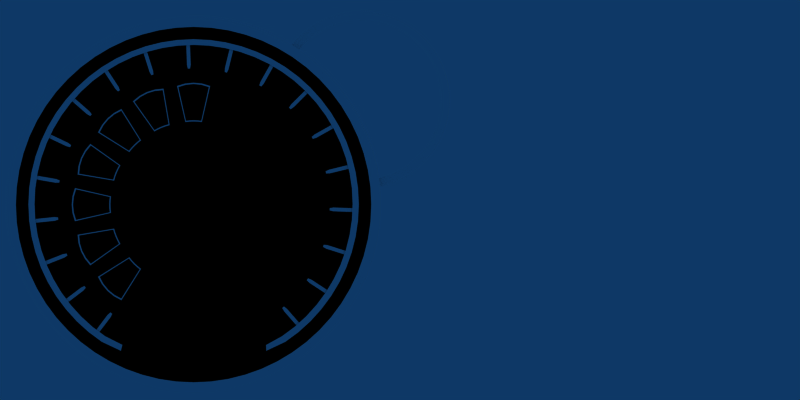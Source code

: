 # Source: mittaristo.blend  (saved by Blender 2.42.0; exported with 4.5.12 LTS)
import bpy
from mathutils import Matrix  # noqa: F401  (used for matrix-valued properties, if any)

bpy.ops.wm.read_factory_settings(use_empty=True)
scene = bpy.context.scene
scene.name = 'Gauges'

# ---- collections
col_collection_1 = bpy.data.collections.new('Collection 1'); scene.collection.children.link(col_collection_1)
col_collection_2 = bpy.data.collections.new('Collection 2'); scene.collection.children.link(col_collection_2)
col_collection_2.hide_render = True
col_collection_2.hide_viewport = True
col_collection_3 = bpy.data.collections.new('Collection 3'); scene.collection.children.link(col_collection_3)
col_collection_3.hide_render = True
col_collection_3.hide_viewport = True

# ---- materials (node trees are filled in below, after node groups)
mat_white = bpy.data.materials.new('White')
mat_white.alpha_threshold = 0.0
mat_white.diffuse_color = (1.0, 1.0, 1.0, 1.0)
mat_white.roughness = 0.5
mat_white.line_color = (0.0, 0.0, 0.0, 1.0)
mat_black = bpy.data.materials.new('Black')
mat_black.alpha_threshold = 0.0
mat_black.preview_render_type = 'FLAT'
mat_black.diffuse_color = (0.0, 0.0, 0.0, 1.0)
mat_black.roughness = 0.5
mat_black.line_color = (0.0, 0.0, 0.0, 1.0)
mat_white_001 = bpy.data.materials.new('White.001')
mat_white_001.alpha_threshold = 0.0
mat_white_001.diffuse_color = (1.0, 1.0, 1.0, 1.0)
mat_white_001.roughness = 0.5
mat_white_001.line_color = (0.0, 0.0, 0.0, 1.0)

# ---- material node trees

# ---- world
world_world = bpy.data.worlds.new('World'); scene.world = world_world
world_world.color = (0.05656, 0.2208, 0.4)
world_world.use_sun_shadow = False
world_world.sun_shadow_jitter_overblur = 0.0
world_world.cycles.sampling_method = 'MANUAL'
world_world.cycles.sample_map_resolution = 256

# ---- cameras
cam_camera = bpy.data.cameras.new('Camera')
cam_camera.type = 'ORTHO'
cam_camera.clip_end = 100.0
cam_camera.lens = 35.0
cam_camera.ortho_scale = 7.314
cam_camera.dof.focus_distance = 0.0
cam_camera.dof.aperture_fstop = 128.0

# ---- meshes
me_circle_002 = bpy.data.meshes.new('Circle.002')
me_circle_002.from_pydata([(1.131, 1.131, 1.024e-14), (1.236, 1.015, 9.184e-15), (1.33, 0.8887, 8.043e-15), (1.411, 0.754, 6.825e-15), (1.478, 0.6121, 5.54e-15), (1.531, 0.4643, 4.203e-15), (1.569, 0.3121, 2.824e-15), (1.592, 0.1568, 1.419e-15), (1.6, -1.795e-07, -1.388e-21), (1.592, -0.1568, -1.419e-15), (1.569, -0.3121, -2.824e-15), (1.531, -0.4643, -4.203e-15), (1.478, -0.6121, -5.54e-15), (1.411, -0.754, -6.825e-15), (1.33, -0.8887, -8.043e-15), (1.236, -1.015, -9.184e-15), (1.131, -1.131, -1.024e-14), (1.015, -1.236, -1.119e-14), (0.8887, -1.33, -1.204e-14), (0.754, -1.411, -1.277e-14), (0.6121, -1.478, -1.338e-14), (0.4643, -1.531, -1.385e-14), (0.3121, -1.569, -1.42e-14), (0.1568, -1.592, -1.441e-14), (-6.667e-07, -1.6, -1.448e-14), (-0.1568, -1.592, -1.441e-14), (-0.3121, -1.569, -1.42e-14), (-0.4643, -1.531, -1.385e-14), (-0.6121, -1.478, -1.338e-14), (-0.754, -1.411, -1.277e-14), (-0.8887, -1.33, -1.204e-14), (-1.015, -1.236, -1.119e-14), (-1.131, -1.131, -1.024e-14), (-1.236, -1.015, -9.184e-15), (-1.33, -0.8887, -8.043e-15), (-1.411, -0.754, -6.825e-15), (-1.478, -0.6121, -5.54e-15), (-1.531, -0.4643, -4.203e-15), (-1.569, -0.3121, -2.824e-15), (-1.592, -0.1568, -1.419e-15), (-1.6, -6.626e-07, -5.784e-21), (-1.592, 0.1568, 1.419e-15), (-1.569, 0.3121, 2.824e-15), (-1.531, 0.4643, 4.203e-15), (-1.478, 0.6121, 5.54e-15), (-1.411, 0.754, 6.825e-15), (-1.33, 0.8887, 8.043e-15), (-1.236, 1.015, 9.184e-15), (-1.131, 1.131, 1.024e-14), (-1.015, 1.236, 1.119e-14), (-0.8887, 1.33, 1.204e-14), (-0.754, 1.411, 1.277e-14), (-0.6121, 1.478, 1.338e-14), (-0.4643, 1.531, 1.385e-14), (-0.3121, 1.569, 1.42e-14), (-0.1568, 1.592, 1.441e-14), (-5.205e-06, 1.6, 1.448e-14), (0.1568, 1.592, 1.441e-14), (0.3121, 1.569, 1.42e-14), (0.4643, 1.531, 1.385e-14), (0.6121, 1.478, 1.338e-14), (0.754, 1.411, 1.277e-14), (0.8887, 1.33, 1.204e-14), (1.015, 1.236, 1.119e-14), (1.018, 1.018, 1.492e-14), (1.113, 0.9133, 1.339e-14), (1.197, 0.7999, 1.173e-14), (1.27, 0.6787, 9.949e-15), (1.33, 0.551, 8.076e-15), (1.378, 0.4179, 6.126e-15), (1.412, 0.2809, 4.117e-15), (1.433, 0.1411, 2.069e-15), (1.44, -1.599e-07, -2.268e-21), (1.433, -0.1411, -2.069e-15), (1.412, -0.2809, -4.117e-15), (1.378, -0.4179, -6.126e-15), (1.33, -0.551, -8.076e-15), (1.27, -0.6787, -9.949e-15), (1.197, -0.7999, -1.173e-14), (1.113, -0.9133, -1.339e-14), (1.018, -1.018, -1.492e-14), (0.9133, -1.113, -1.631e-14), (0.7999, -1.197, -1.755e-14), (0.6787, -1.27, -1.861e-14), (0.551, -1.33, -1.95e-14), (0.4179, -1.378, -2.02e-14), (0.2809, -1.412, -2.07e-14), (0.1411, -1.433, -2.1e-14), (-6.985e-07, -1.44, -2.11e-14), (-0.1411, -1.433, -2.1e-14), (-0.2809, -1.412, -2.07e-14), (-0.4179, -1.378, -2.02e-14), (-0.551, -1.33, -1.95e-14), (-0.6787, -1.27, -1.861e-14), (-0.7999, -1.197, -1.755e-14), (-0.9133, -1.113, -1.631e-14), (-1.018, -1.018, -1.492e-14), (-1.113, -0.9133, -1.339e-14), (-1.197, -0.7999, -1.173e-14), (-1.27, -0.6787, -9.949e-15), (-1.33, -0.551, -8.076e-15), (-1.378, -0.4179, -6.126e-15), (-1.412, -0.2809, -4.117e-15), (-1.433, -0.1411, -2.069e-15), (-1.44, -5.947e-07, -8.682e-21), (-1.433, 0.1411, 2.069e-15), (-1.412, 0.2809, 4.117e-15), (-1.378, 0.4179, 6.126e-15), (-1.33, 0.551, 8.076e-15), (-1.27, 0.6787, 9.949e-15), (-1.197, 0.7999, 1.173e-14), (-1.113, 0.9133, 1.339e-14), (-1.018, 1.018, 1.492e-14), (-0.9133, 1.113, 1.631e-14), (-0.7999, 1.197, 1.755e-14), (-0.6787, 1.27, 1.861e-14), (-0.551, 1.33, 1.95e-14), (-0.4179, 1.378, 2.02e-14), (-0.2809, 1.412, 2.07e-14), (-0.1411, 1.433, 2.1e-14), (-4.783e-06, 1.44, 2.11e-14), (0.1411, 1.433, 2.1e-14), (0.2809, 1.412, 2.07e-14), (0.4179, 1.378, 2.02e-14), (0.5509, 1.33, 1.95e-14), (0.6787, 1.27, 1.861e-14), (0.7999, 1.197, 1.755e-14), (0.9133, 1.113, 1.631e-14)], [], [(1, 0, 64, 65), (2, 1, 65, 66), (3, 2, 66, 67), (4, 3, 67, 68), (5, 4, 68, 69), (6, 5, 69, 70), (7, 6, 70, 71), (8, 7, 71, 72), (9, 8, 72, 73), (10, 9, 73, 74), (11, 10, 74, 75), (12, 11, 75, 76), (13, 12, 76, 77), (14, 13, 77, 78), (15, 14, 78, 79), (16, 15, 79, 80), (17, 16, 80, 81), (18, 17, 81, 82), (19, 18, 82, 83), (20, 19, 83, 84), (21, 20, 84, 85), (22, 21, 85, 86), (23, 22, 86, 87), (24, 23, 87, 88), (25, 24, 88, 89), (26, 25, 89, 90), (27, 26, 90, 91), (28, 27, 91, 92), (29, 28, 92, 93), (30, 29, 93, 94), (31, 30, 94, 95), (32, 31, 95, 96), (33, 32, 96, 97), (34, 33, 97, 98), (35, 34, 98, 99), (36, 35, 99, 100), (37, 36, 100, 101), (38, 37, 101, 102), (39, 38, 102, 103), (40, 39, 103, 104), (41, 40, 104, 105), (42, 41, 105, 106), (43, 42, 106, 107), (44, 43, 107, 108), (45, 44, 108, 109), (46, 45, 109, 110), (47, 46, 110, 111), (48, 47, 111, 112), (49, 48, 112, 113), (50, 49, 113, 114), (51, 50, 114, 115), (52, 51, 115, 116), (53, 52, 116, 117), (54, 53, 117, 118), (55, 54, 118, 119), (56, 55, 119, 120), (57, 56, 120, 121), (58, 57, 121, 122), (59, 58, 122, 123), (60, 59, 123, 124), (61, 60, 124, 125), (62, 61, 125, 126), (63, 62, 126, 127), (63, 0, 64, 127)])
me_circle_002.materials.append(mat_white)
me_circle_002.use_remesh_preserve_volume = False
me_circle_002.use_remesh_preserve_attributes = False
me_circle_002.use_mirror_vertex_groups = False
me_circle_002.update()
me_circle = bpy.data.meshes.new('Circle')
me_circle.from_pydata([(1.909, 1.909, 7.88e-08), (2.354, 1.323, 5.462e-08), (2.624, 0.6394, 2.639e-08), (2.699, -0.09219, -3.805e-09), (2.574, -0.8169, -3.371e-08), (2.258, -1.481, -6.112e-08), (1.775, -2.035, -8.4e-08), (-1.632, -2.152, -8.88e-08), (-2.152, -1.632, -6.734e-08), (-2.512, -0.9906, -4.088e-08), (-2.686, -0.2762, -1.14e-08), (-2.661, 0.4588, 1.894e-08), (-2.439, 1.16, 4.786e-08), (-2.035, 1.775, 7.324e-08), (-1.481, 2.258, 9.319e-08), (-0.8169, 2.574, 1.062e-07), (-0.0922, 2.699, 1.114e-07), (0.6394, 2.624, 1.083e-07), (1.323, 2.354, 9.714e-08)], [(0, 1), (1, 2), (2, 3), (3, 4), (4, 5), (5, 6), (7, 8), (8, 9), (9, 10), (10, 11), (11, 12), (12, 13), (13, 14), (14, 15), (15, 16), (16, 17), (17, 18), (0, 18)], [])
me_circle.use_remesh_preserve_volume = False
me_circle.use_remesh_preserve_attributes = False
me_circle.use_mirror_vertex_groups = False
me_circle.update()
me_plane = bpy.data.meshes.new('Plane')
me_plane.from_pydata([(0.03596, 0.1805, 6.079e-09), (0.03596, -0.1805, -6.079e-09), (-0.03596, -0.1805, -6.079e-09), (-0.03596, 0.1805, 6.079e-09), (0.022, 0.25, 0.0), (-0.022, 0.25, 0.0), (0.022, -0.25, 0.0), (-0.022, -0.25, 0.0)], [], [(0, 3, 2, 1), (3, 0, 4, 5), (1, 2, 7, 6)])
me_plane.materials.append(mat_white)
me_plane.use_remesh_preserve_volume = False
me_plane.use_remesh_preserve_attributes = False
me_plane.use_mirror_vertex_groups = False
me_plane.update()
me_circle_003 = bpy.data.meshes.new('Circle.003')
me_circle_003.from_pydata([(2.025, 2.036, 9.58e-15), (2.213, 1.828, 8.368e-15), (2.381, 1.602, 7.054e-15), (2.525, 1.361, 5.652e-15), (2.645, 1.107, 4.173e-15), (2.74, 0.8427, 2.633e-15), (2.808, 0.5701, 1.047e-15), (2.85, 0.2921, -5.709e-16), (2.863, 0.01143, -2.204e-15), (2.85, -0.2692, -3.838e-15), (2.808, -0.5472, -5.456e-15), (2.74, -0.8198, -7.042e-15), (2.645, -1.084, -8.582e-15), (2.525, -1.338, -1.006e-14), (2.381, -1.579, -1.146e-14), (2.213, -1.805, -1.278e-14), (2.025, -2.013, -1.399e-14), (1.817, -2.202, -1.509e-14), (1.591, -2.369, -1.606e-14), (1.303, -2.528, -1.095e-09), (-1.281, -2.525, -8.704e-10), (-1.591, -2.369, -1.606e-14), (-1.817, -2.202, -1.509e-14), (-2.025, -2.013, -1.399e-14), (-2.213, -1.805, -1.278e-14), (-2.381, -1.579, -1.146e-14), (-2.525, -1.338, -1.006e-14), (-2.645, -1.084, -8.582e-15), (-2.74, -0.8198, -7.042e-15), (-2.808, -0.5472, -5.456e-15), (-2.85, -0.2692, -3.838e-15), (-2.863, 0.01143, -2.204e-15), (-2.85, 0.2921, -5.709e-16), (-2.808, 0.5701, 1.047e-15), (-2.74, 0.8427, 2.633e-15), (-2.645, 1.107, 4.173e-15), (-2.525, 1.361, 5.652e-15), (-2.381, 1.602, 7.054e-15), (-2.213, 1.828, 8.368e-15), (-2.025, 2.036, 9.58e-15), (-1.817, 2.225, 1.068e-14), (-1.591, 2.392, 1.165e-14), (-1.35, 2.537, 1.249e-14), (-1.096, 2.657, 1.319e-14), (-0.8312, 2.752, 1.374e-14), (-0.5586, 2.82, 1.414e-14), (-0.2807, 2.861, 1.438e-14), (-8.544e-06, 2.875, 1.446e-14), (0.2807, 2.861, 1.438e-14), (0.5586, 2.82, 1.414e-14), (0.8312, 2.752, 1.374e-14), (1.096, 2.657, 1.319e-14), (1.35, 2.537, 1.249e-14), (1.591, 2.392, 1.165e-14), (1.817, 2.225, 1.068e-14), (2.106, 2.11, -2.642e-13), (2.302, 1.893, -2.64e-13), (2.477, 1.658, -2.638e-13), (2.627, 1.407, -2.635e-13), (2.752, 1.143, -2.633e-13), (2.85, 0.868, -2.63e-13), (2.921, 0.5845, -2.628e-13), (2.964, 0.2954, -2.625e-13), (2.978, 0.003439, -2.622e-13), (2.964, -0.2885, -2.62e-13), (2.921, -0.5776, -2.617e-13), (2.85, -0.8612, -2.614e-13), (2.752, -1.136, -2.612e-13), (2.627, -1.401, -2.609e-13), (2.477, -1.651, -2.607e-13), (2.302, -1.886, -2.605e-13), (2.106, -2.103, -2.603e-13), (1.89, -2.299, -2.601e-13), (1.655, -2.473, -2.6e-13), (1.308, -2.636, -9.902e-10), (-1.308, -2.636, -9.902e-10), (-1.655, -2.473, -2.6e-13), (-1.89, -2.299, -2.601e-13), (-2.106, -2.103, -2.603e-13), (-2.302, -1.886, -2.605e-13), (-2.477, -1.651, -2.607e-13), (-2.627, -1.401, -2.609e-13), (-2.752, -1.136, -2.612e-13), (-2.85, -0.8612, -2.614e-13), (-2.921, -0.5776, -2.617e-13), (-2.964, -0.2885, -2.62e-13), (-2.978, 0.003438, -2.622e-13), (-2.964, 0.2954, -2.625e-13), (-2.921, 0.5845, -2.628e-13), (-2.85, 0.868, -2.63e-13), (-2.752, 1.143, -2.633e-13), (-2.627, 1.407, -2.635e-13), (-2.477, 1.658, -2.638e-13), (-2.302, 1.893, -2.64e-13), (-2.106, 2.11, -2.642e-13), (-1.89, 2.306, -2.644e-13), (-1.655, 2.48, -2.645e-13), (-1.404, 2.63, -2.647e-13), (-1.14, 2.755, -2.648e-13), (-0.8646, 2.854, -2.649e-13), (-0.5811, 2.925, -2.649e-13), (-0.2919, 2.968, -2.65e-13), (-8.842e-06, 2.982, -2.65e-13), (0.2919, 2.968, -2.65e-13), (0.5811, 2.925, -2.649e-13), (0.8646, 2.854, -2.649e-13), (1.14, 2.755, -2.648e-13), (1.404, 2.63, -2.647e-13), (1.655, 2.48, -2.645e-13), (1.89, 2.306, -2.644e-13)], [], [(1, 0, 55, 56), (2, 1, 56, 57), (3, 2, 57, 58), (4, 3, 58, 59), (5, 4, 59, 60), (6, 5, 60, 61), (7, 6, 61, 62), (8, 7, 62, 63), (9, 8, 63, 64), (10, 9, 64, 65), (11, 10, 65, 66), (12, 11, 66, 67), (13, 12, 67, 68), (14, 13, 68, 69), (15, 14, 69, 70), (16, 15, 70, 71), (17, 16, 71, 72), (18, 17, 72, 73), (19, 18, 73, 74), (21, 20, 75, 76), (22, 21, 76, 77), (23, 22, 77, 78), (24, 23, 78, 79), (25, 24, 79, 80), (26, 25, 80, 81), (27, 26, 81, 82), (28, 27, 82, 83), (29, 28, 83, 84), (30, 29, 84, 85), (31, 30, 85, 86), (32, 31, 86, 87), (33, 32, 87, 88), (34, 33, 88, 89), (35, 34, 89, 90), (36, 35, 90, 91), (37, 36, 91, 92), (38, 37, 92, 93), (39, 38, 93, 94), (40, 39, 94, 95), (41, 40, 95, 96), (42, 41, 96, 97), (43, 42, 97, 98), (44, 43, 98, 99), (45, 44, 99, 100), (46, 45, 100, 101), (47, 46, 101, 102), (48, 47, 102, 103), (49, 48, 103, 104), (50, 49, 104, 105), (51, 50, 105, 106), (52, 51, 106, 107), (53, 52, 107, 108), (54, 53, 108, 109), (54, 0, 55, 109)])
me_circle_003.materials.append(mat_white)
me_circle_003.use_remesh_preserve_volume = False
me_circle_003.use_remesh_preserve_attributes = False
me_circle_003.use_mirror_vertex_groups = False
me_circle_003.update()
me_circle_001 = bpy.data.meshes.new('Circle.001')
me_circle_001.from_pydata([(2.39, 2.39, 1.412e-14), (2.612, 2.144, 1.267e-14), (2.81, 1.878, 1.11e-14), (2.981, 1.593, 9.415e-15), (3.122, 1.293, 7.643e-15), (3.234, 0.981, 5.798e-15), (3.315, 0.6593, 3.896e-15), (3.363, 0.3313, 1.958e-15), (3.38, -3.855e-07, -2.362e-21), (3.363, -0.3313, -1.958e-15), (3.315, -0.6593, -3.896e-15), (3.234, -0.981, -5.798e-15), (3.122, -1.293, -7.643e-15), (2.981, -1.593, -9.415e-15), (2.81, -1.878, -1.11e-14), (2.612, -2.144, -1.267e-14), (2.39, -2.39, -1.412e-14), (2.144, -2.612, -1.544e-14), (1.878, -2.81, -1.661e-14), (1.593, -2.981, -1.761e-14), (1.293, -3.122, -1.845e-14), (0.981, -3.234, -1.911e-14), (0.6593, -3.315, -1.959e-14), (0.3313, -3.363, -1.988e-14), (-2.052e-07, -3.38, -1.997e-14), (-0.3313, -3.363, -1.988e-14), (-0.6593, -3.315, -1.959e-14), (-0.981, -3.234, -1.911e-14), (-1.293, -3.122, -1.845e-14), (-1.593, -2.981, -1.761e-14), (-1.878, -2.81, -1.661e-14), (-2.144, -2.612, -1.544e-14), (-2.39, -2.39, -1.412e-14), (-2.612, -2.144, -1.267e-14), (-2.81, -1.878, -1.11e-14), (-2.981, -1.593, -9.415e-15), (-3.122, -1.293, -7.643e-15), (-3.234, -0.981, -5.798e-15), (-3.315, -0.6593, -3.896e-15), (-3.363, -0.3313, -1.958e-15), (-3.38, -1.406e-06, -8.45e-21), (-3.363, 0.3313, 1.958e-15), (-3.315, 0.6593, 3.896e-15), (-3.234, 0.981, 5.798e-15), (-3.122, 1.293, 7.643e-15), (-2.981, 1.593, 9.415e-15), (-2.81, 1.878, 1.11e-14), (-2.612, 2.144, 1.267e-14), (-2.39, 2.39, 1.412e-14), (-2.144, 2.612, 1.544e-14), (-1.878, 2.81, 1.661e-14), (-1.593, 2.981, 1.761e-14), (-1.293, 3.122, 1.845e-14), (-0.981, 3.234, 1.911e-14), (-0.6593, 3.315, 1.959e-14), (-0.3313, 3.363, 1.988e-14), (-9.794e-06, 3.38, 1.997e-14), (0.3312, 3.363, 1.988e-14), (0.6593, 3.315, 1.959e-14), (0.981, 3.234, 1.911e-14), (1.293, 3.122, 1.845e-14), (1.593, 2.981, 1.761e-14), (1.878, 2.81, 1.661e-14), (2.144, 2.612, 1.544e-14), (2.262, 2.262, 4.765e-15), (2.473, 2.03, 4.275e-15), (2.66, 1.777, 3.744e-15), (2.821, 1.508, 3.176e-15), (2.956, 1.224, 2.579e-15), (3.061, 0.9287, 1.956e-15), (3.138, 0.6241, 1.315e-15), (3.184, 0.3136, 6.605e-16), (3.199, -3.553e-07, -1.075e-22), (3.184, -0.3136, -6.605e-16), (3.138, -0.6241, -1.315e-15), (3.061, -0.9287, -1.956e-15), (2.956, -1.224, -2.579e-15), (2.821, -1.508, -3.176e-15), (2.66, -1.777, -3.744e-15), (2.473, -2.03, -4.275e-15), (2.262, -2.262, -4.765e-15), (2.03, -2.473, -5.209e-15), (1.777, -2.66, -5.603e-15), (1.508, -2.821, -5.943e-15), (1.224, -2.956, -6.225e-15), (0.9287, -3.061, -6.448e-15), (0.6241, -3.138, -6.609e-15), (0.3136, -3.184, -6.706e-15), (-2.53e-07, -3.199, -6.738e-15), (-0.3136, -3.184, -6.706e-15), (-0.6241, -3.138, -6.609e-15), (-0.9287, -3.061, -6.448e-15), (-1.224, -2.956, -6.225e-15), (-1.508, -2.821, -5.943e-15), (-1.777, -2.66, -5.603e-15), (-2.03, -2.473, -5.209e-15), (-2.262, -2.262, -4.765e-15), (-2.473, -2.03, -4.275e-15), (-2.66, -1.777, -3.744e-15), (-2.821, -1.508, -3.176e-15), (-2.956, -1.224, -2.579e-15), (-3.061, -0.9287, -1.956e-15), (-3.138, -0.6241, -1.315e-15), (-3.184, -0.3136, -6.605e-16), (-3.199, -1.321e-06, -2.208e-21), (-3.184, 0.3136, 6.605e-16), (-3.138, 0.6241, 1.315e-15), (-3.061, 0.9287, 1.956e-15), (-2.956, 1.224, 2.579e-15), (-2.821, 1.508, 3.176e-15), (-2.66, 1.777, 3.744e-15), (-2.473, 2.03, 4.275e-15), (-2.262, 2.262, 4.765e-15), (-2.03, 2.473, 5.209e-15), (-1.777, 2.66, 5.603e-15), (-1.508, 2.821, 5.943e-15), (-1.224, 2.956, 6.225e-15), (-0.9287, 3.061, 6.448e-15), (-0.6241, 3.138, 6.609e-15), (-0.3136, 3.184, 6.706e-15), (-9.33e-06, 3.199, 6.738e-15), (0.3136, 3.184, 6.706e-15), (0.6241, 3.138, 6.609e-15), (0.9287, 3.061, 6.448e-15), (1.224, 2.956, 6.225e-15), (1.508, 2.821, 5.943e-15), (1.777, 2.66, 5.603e-15), (2.03, 2.473, 5.209e-15)], [], [(1, 0, 64, 65), (2, 1, 65, 66), (3, 2, 66, 67), (4, 3, 67, 68), (5, 4, 68, 69), (6, 5, 69, 70), (7, 6, 70, 71), (8, 7, 71, 72), (9, 8, 72, 73), (10, 9, 73, 74), (11, 10, 74, 75), (12, 11, 75, 76), (13, 12, 76, 77), (14, 13, 77, 78), (15, 14, 78, 79), (16, 15, 79, 80), (17, 16, 80, 81), (18, 17, 81, 82), (19, 18, 82, 83), (20, 19, 83, 84), (21, 20, 84, 85), (22, 21, 85, 86), (23, 22, 86, 87), (24, 23, 87, 88), (25, 24, 88, 89), (26, 25, 89, 90), (27, 26, 90, 91), (28, 27, 91, 92), (29, 28, 92, 93), (30, 29, 93, 94), (31, 30, 94, 95), (32, 31, 95, 96), (33, 32, 96, 97), (34, 33, 97, 98), (35, 34, 98, 99), (36, 35, 99, 100), (37, 36, 100, 101), (38, 37, 101, 102), (39, 38, 102, 103), (40, 39, 103, 104), (41, 40, 104, 105), (42, 41, 105, 106), (43, 42, 106, 107), (44, 43, 107, 108), (45, 44, 108, 109), (46, 45, 109, 110), (47, 46, 110, 111), (48, 47, 111, 112), (49, 48, 112, 113), (50, 49, 113, 114), (51, 50, 114, 115), (52, 51, 115, 116), (53, 52, 116, 117), (54, 53, 117, 118), (55, 54, 118, 119), (56, 55, 119, 120), (57, 56, 120, 121), (58, 57, 121, 122), (59, 58, 122, 123), (60, 59, 123, 124), (61, 60, 124, 125), (62, 61, 125, 126), (63, 62, 126, 127), (0, 63, 127, 64)])
me_circle_001.materials.append(mat_white)
me_circle_001.use_remesh_preserve_volume = False
me_circle_001.use_remesh_preserve_attributes = False
me_circle_001.use_mirror_vertex_groups = False
me_circle_001.update()
me_circle_009 = bpy.data.meshes.new('Circle.009')
me_circle_009.from_pydata([(-0.7071, -0.7071, -2.918e-08), (-0.9239, -0.3827, -1.579e-08), (-1.0, 1.192e-08, 4.921e-16), (-0.9239, 0.3827, 1.579e-08), (-0.7071, 0.7071, 2.918e-08), (-0.3827, 0.9239, 3.813e-08), (6.517e-07, 1.0, 4.127e-08)], [(0, 1), (1, 2), (2, 3), (3, 4), (4, 5), (5, 6)], [])
me_circle_009.materials.append(None)
me_circle_009.use_remesh_preserve_volume = False
me_circle_009.use_remesh_preserve_attributes = False
me_circle_009.use_mirror_vertex_groups = False
me_circle_009.update()
me_circle_007 = bpy.data.meshes.new('Circle.007')
me_circle_007.from_pydata([(-0.1563, -0.1491, -6.153e-09), (-0.1785, -0.07601, -3.137e-09), (-0.1859, 1.713e-08, 5.682e-16), (-0.1785, 0.07601, 3.137e-09), (-0.1563, 0.1491, 6.153e-09), (0.1736, -0.07455, -3.076e-09), (0.1698, -0.038, -1.568e-09), (0.1685, 9.184e-09, 2.68e-16), (0.1698, 0.038, 1.568e-09), (0.1736, 0.07455, 3.076e-09), (-0.1692, -0.1645, -6.789e-09), (-0.1932, -0.08386, -3.461e-09), (-0.2013, 1.844e-08, -6.138e-15), (-0.1932, 0.08386, 3.461e-09), (-0.1692, 0.1645, 6.789e-09), (0.188, -0.08225, -3.394e-09), (0.1838, -0.04193, -1.73e-09), (0.1824, 9.671e-09, 6.458e-15), (0.1838, 0.04193, 1.73e-09), (0.188, 0.08225, 3.394e-09)], [], [(1, 0, 10, 11), (2, 1, 11, 12), (3, 2, 12, 13), (4, 3, 13, 14), (5, 0, 10, 15), (6, 5, 15, 16), (7, 6, 16, 17), (8, 7, 17, 18), (9, 8, 18, 19), (9, 4, 14, 19)])
me_circle_007.materials.append(mat_white)
me_circle_007.use_remesh_preserve_volume = False
me_circle_007.use_remesh_preserve_attributes = False
me_circle_007.use_mirror_vertex_groups = False
me_circle_007.update()
me_circle_005 = bpy.data.meshes.new('Circle.005')
me_circle_005.from_pydata([(1.165, 1.165, 4.807e-08), (1.37, 0.9152, 3.777e-08), (1.522, 0.6304, 2.602e-08), (1.616, 0.3214, 1.326e-08), (1.647, -3.357e-08, -2.306e-15), (1.616, -0.3214, -1.326e-08), (1.522, -0.6304, -2.602e-08), (1.37, -0.9152, -3.777e-08), (1.165, -1.165, -4.807e-08), (0.9152, -1.37, -5.652e-08), (0.6304, -1.522, -6.281e-08), (0.3214, -1.616, -6.667e-08), (-7.489e-07, -1.647, -6.798e-08), (-0.3214, -1.616, -6.667e-08), (-0.6304, -1.522, -6.281e-08), (-0.9152, -1.37, -5.652e-08), (-1.165, -1.165, -4.807e-08), (-1.37, -0.9152, -3.777e-08), (-1.522, -0.6304, -2.602e-08), (-1.616, -0.3214, -1.326e-08), (-1.647, 1.433e-06, 5.821e-14), (-1.616, 0.3214, 1.326e-08), (-1.522, 0.6304, 2.602e-08), (-1.37, 0.9152, 3.777e-08), (-1.165, 1.165, 4.807e-08), (-0.9152, 1.37, 5.652e-08), (-0.6304, 1.522, 6.281e-08), (-0.3214, 1.616, 6.667e-08), (2.432e-06, 1.647, 6.798e-08), (0.3214, 1.616, 6.667e-08), (0.6304, 1.522, 6.281e-08), (0.9152, 1.37, 5.652e-08), (3.278e-07, 2.44e-07, 8.462e-15)], [], [(1, 0, 32), (2, 1, 32), (3, 2, 32), (4, 3, 32), (5, 4, 32), (6, 5, 32), (7, 6, 32), (8, 7, 32), (9, 8, 32), (10, 9, 32), (11, 10, 32), (12, 11, 32), (13, 12, 32), (14, 13, 32), (15, 14, 32), (16, 15, 32), (17, 16, 32), (18, 17, 32), (19, 18, 32), (20, 19, 32), (21, 20, 32), (22, 21, 32), (23, 22, 32), (24, 23, 32), (25, 24, 32), (26, 25, 32), (27, 26, 32), (28, 27, 32), (29, 28, 32), (30, 29, 32), (31, 30, 32), (0, 31, 32)])
me_circle_005.materials.append(mat_black)
me_circle_005.use_remesh_preserve_volume = False
me_circle_005.use_remesh_preserve_attributes = False
me_circle_005.use_mirror_vertex_groups = False
me_circle_005.update()
me_circle_008 = bpy.data.meshes.new('Circle.008')
me_circle_008.from_pydata([(0.0696, 0.0001286, 1.528e-11), (0.0643, -0.02691, -4.968e-10), (0.04921, -0.04984, -9.317e-10), (0.02663, -0.06515, -1.223e-09), (1.273e-07, -0.07053, -1.327e-09), (-0.02663, -0.06515, -1.228e-09), (-0.04921, -0.04984, -9.396e-10), (-0.0643, -0.02691, -5.071e-10), (-0.0696, 0.0001286, 4.129e-12), (-0.004683, 1.228, 8.898e-08), (1.622e-07, 1.237, 8.943e-08), (0.004683, 1.228, 8.899e-08), (4.817e-08, 0.2559, 2.025e-08)], [], [(1, 0, 12), (2, 1, 12), (3, 2, 12), (4, 3, 12), (5, 4, 12), (6, 5, 12), (7, 6, 12), (8, 7, 12), (10, 9, 12), (11, 10, 12), (9, 8, 12), (11, 0, 12)])
me_circle_008.materials.append(mat_white)
me_circle_008.use_remesh_preserve_volume = False
me_circle_008.use_remesh_preserve_attributes = False
me_circle_008.use_mirror_vertex_groups = False
me_circle_008.update()
me_circle_010 = bpy.data.meshes.new('Circle.010')
me_circle_010.from_pydata([(-0.1563, -0.1491, -6.153e-09), (-0.1785, -0.07601, -3.137e-09), (-0.1859, 1.713e-08, 5.682e-16), (-0.1785, 0.07601, 3.137e-09), (-0.1563, 0.1491, 6.153e-09), (0.1736, -0.07455, -3.076e-09), (0.1698, -0.038, -1.568e-09), (0.1685, 9.184e-09, 2.68e-16), (0.1698, 0.038, 1.568e-09), (0.1736, 0.07455, 3.076e-09)], [], [(3, 8, 9, 4), (2, 7, 8, 3), (1, 6, 7, 2), (0, 5, 6, 1)])
me_circle_010.polygons.foreach_set('use_smooth', [True] * 4)
me_circle_010.materials.append(mat_white)
me_circle_010.use_remesh_preserve_volume = False
me_circle_010.use_remesh_preserve_attributes = False
me_circle_010.use_mirror_vertex_groups = False
me_circle_010.update()

# ---- curves / text
cu_curvecircle = bpy.data.curves.new('CurveCircle', 'CURVE')
cu_curvecircle.dimensions = '3D'
_sp = cu_curvecircle.splines.new('BEZIER'); _sp.bezier_points.add(5)
_sp.bezier_points.foreach_set('co', [-0.3987, 0.9384, 0.0, 0.3987, 0.9384, 0.0, 0.4056, -0.5758, 0.0, 0.5071, -0.7071, 0.0, -0.5071, -0.7071, 0.0, -0.4056, -0.5758, 0.0])
_sp.bezier_points.foreach_set('handle_left', [-0.4242, 0.8626, 0.0, 0.3539, 0.977, 0.0, 0.4033, -0.2044, 0.0, 0.5097, -0.5706, 0.0, -0.169, -0.7071, 0.0, -0.4926, -0.578, 0.0])
_sp.bezier_points.foreach_set('handle_right', [-0.3539, 0.977, 0.0, 0.4242, 0.8626, 0.0, 0.4926, -0.578, 0.0, 0.169, -0.7071, 0.0, -0.5097, -0.5706, 0.0, -0.4033, -0.2044, 0.0])
for _p, _l, _r in zip(_sp.bezier_points, ['FREE', 'FREE', 'FREE', 'FREE', 'VECTOR', 'FREE'], ['FREE', 'FREE', 'FREE', 'VECTOR', 'FREE', 'FREE']): _p.handle_left_type = _l; _p.handle_right_type = _r
_sp.radius_interpolation = 'EASE'
_sp.order_u = 0
_sp.order_v = 0
_sp.use_cyclic_u = True
_sp = cu_curvecircle.splines.new('BEZIER'); _sp.bezier_points.add(3)
_sp.bezier_points.foreach_set('co', [-0.2932, 0.07283, 0.0, -0.2932, 0.7985, 0.0, 0.2932, 0.7985, 0.0, 0.2932, 0.07283, 0.0])
_sp.bezier_points.foreach_set('handle_left', [-0.1959, 0.01951, 0.0, -0.3287, 0.6925, 0.0, 0.1959, 0.8518, 0.0, 0.3287, 0.1354, 0.0])
_sp.bezier_points.foreach_set('handle_right', [-0.3287, 0.1354, 0.0, -0.1959, 0.8518, 0.0, 0.3287, 0.6925, 0.0, 0.1959, 0.01951, 0.0])
_sp.radius_interpolation = 'EASE'
_sp.order_u = 0
_sp.order_v = 0
_sp.use_cyclic_u = True
cu_curvecircle.materials.append(mat_white_001)
cu_curvecircle.use_path_clamp = True
cu_curvecircle.use_deform_bounds = True
cu_curvecircle.use_radius = False
cu_curvecircle.bevel_resolution = 0
cu_curvecircle.resolution_u = 6
cu_curvecircle.resolution_v = 6
cu_curvecircle.fill_mode = 'HALF'
cu_curvecircle.twist_mode = 'Z_UP'
cu_curvecircle_002 = bpy.data.curves.new('CurveCircle.002', 'CURVE')
cu_curvecircle_002.dimensions = '3D'
_sp = cu_curvecircle_002.splines.new('BEZIER'); _sp.bezier_points.add(13)
_sp.bezier_points.foreach_set('co', [0.2043, 0.4683, 0.0, 0.1474, 0.8981, 0.0, 0.1233, 0.8849, 0.0, 0.01234, 1.123, 0.0, 0.04561, 1.141, 0.0, 0.1206, 1.04, 0.0, 0.1858, 1.069, 0.0, 0.2582, 0.9475, 0.0, 0.2118, 0.918, 0.0, 0.2601, 0.4977, 0.0, 0.07102, -0.04671, 0.0, -0.06407, -0.04671, 0.0, -0.06407, 0.04671, 0.0, 0.0469, 0.04671, 0.0])
_sp.bezier_points.foreach_set('handle_left', [0.1973, 0.3602, 0.0, 0.1771, 0.795, 0.0, 0.1313, 0.8893, 0.0, 0.04933, 1.043, 0.0, 0.03184, 1.133, 0.0, 0.09157, 1.078, 0.0, 0.1681, 1.068, 0.0, 0.2502, 0.98, 0.0, 0.2273, 0.9258, 0.0, 0.2594, 0.672, 0.0, 0.2551, 0.2574, 0.0, -0.01904, -0.04671, 0.0, -0.06407, 0.01557, 0.0, 0.02843, 0.04671, 0.0])
_sp.bezier_points.foreach_set('handle_right', [0.2168, 0.5734, 0.0, 0.1394, 0.8937, 0.0, 0.1024, 0.9159, 0.0, 0.02343, 1.129, 0.0, 0.0706, 1.107, 0.0, 0.1403, 1.046, 0.0, 0.212, 1.043, 0.0, 0.2468, 0.9296, 0.0, 0.2446, 0.7819, 0.0, 0.254, 0.4104, 0.0, 0.01673, -0.04671, 0.0, -0.06407, -0.01557, 0.0, -0.02708, 0.04671, 0.0, 0.148, 0.1772, 0.0])
for _p, _l, _r in zip(_sp.bezier_points, ['FREE', 'FREE', 'VECTOR', 'VECTOR', 'FREE', 'FREE', 'FREE', 'FREE', 'FREE', 'FREE', 'FREE', 'VECTOR', 'VECTOR', 'FREE'], ['FREE', 'VECTOR', 'FREE', 'VECTOR', 'VECTOR', 'FREE', 'FREE', 'FREE', 'FREE', 'FREE', 'FREE', 'VECTOR', 'VECTOR', 'FREE']): _p.handle_left_type = _l; _p.handle_right_type = _r
_sp.radius_interpolation = 'EASE'
_sp.order_u = 0
_sp.order_v = 0
_sp.use_cyclic_u = True
cu_curvecircle_002.materials.append(mat_white_001)
cu_curvecircle_002.use_path_clamp = True
cu_curvecircle_002.use_deform_bounds = True
cu_curvecircle_002.use_radius = False
cu_curvecircle_002.bevel_resolution = 0
cu_curvecircle_002.resolution_u = 6
cu_curvecircle_002.resolution_v = 6
cu_curvecircle_002.fill_mode = 'HALF'
cu_curvecircle_002.twist_mode = 'Z_UP'

# ---- objects
ob_circle_001 = bpy.data.objects.new('Circle.001', me_circle_002)
ob_circle_004 = bpy.data.objects.new('Circle.004', me_circle)
ob_plane = bpy.data.objects.new('Plane', me_plane)
ob_circle_002 = bpy.data.objects.new('Circle.002', me_circle_003)
ob_circle = bpy.data.objects.new('Circle', me_circle_001)
ob_circle_006 = bpy.data.objects.new('Circle.006', me_circle_009)
ob_circle_007 = bpy.data.objects.new('Circle.007', me_circle_007)
ob_circle_005 = bpy.data.objects.new('Circle.005', me_circle_005)
ob_curvecircle = bpy.data.objects.new('CurveCircle', cu_curvecircle)
ob_curvecircle_001 = bpy.data.objects.new('CurveCircle.001', cu_curvecircle_002)
ob_camera = bpy.data.objects.new('Camera', cam_camera)
ob_circle_003 = bpy.data.objects.new('Circle.003', me_circle_008)
ob_circle_008 = bpy.data.objects.new('Circle.008', me_circle_008)
ob_circle_009 = bpy.data.objects.new('Circle.009', me_circle_010)

# ---- transforms, parenting, visibility, modifiers, constraints
ob_circle_001.location = (-0.3554, 0.04653, 0.9547)
ob_circle_001.rotation_euler = (1.571, 1.367e-16, 1.367e-16)
ob_circle_001.scale = (0.5075, 0.5075, 0.5075)
ob_circle_001.lock_rotations_4d = False
ob_circle_001.empty_display_type = 'ARROWS'
ob_circle_001.color = (0.0, 0.0, 0.0, 1.0)
ob_circle_001.lineart.crease_threshold = 0.0
ob_circle_004.location = (-1.887, -0.003091, 0.0)
ob_circle_004.rotation_euler = (1.571, 1.367e-16, 1.367e-16)
ob_circle_004.scale = (0.5075, 0.5075, 0.5075)
ob_circle_004.lock_rotations_4d = False
ob_circle_004.empty_display_type = 'ARROWS'
ob_circle_004.color = (0.0, 0.0, 0.0, 1.0)
ob_circle_004.show_instancer_for_render = False
ob_circle_004.instance_type = 'VERTS'
ob_circle_004.use_instance_vertices_rotation = True
ob_circle_004.lineart.crease_threshold = 0.0
ob_plane.parent = ob_circle_004
ob_plane.matrix_parent_inverse = Matrix(((1.0, 1.367e-16, -1.367e-16, 0.0), (1.367e-16, 7.55e-08, 1.0, 0.0), (1.367e-16, -1.0, 7.55e-08, 0.0), (0.0, 0.0, 0.0, 1.0)))
ob_plane.location = (0.0, 0.0, 0.0)
ob_plane.rotation_euler = (1.571, 0.0, 0.0)
ob_plane.lock_rotations_4d = False
ob_plane.empty_display_type = 'ARROWS'
ob_plane.color = (0.0, 0.0, 0.0, 1.0)
ob_plane.lineart.crease_threshold = 0.0
ob_circle_002.location = (-1.887, -0.01265, 0.0)
ob_circle_002.rotation_euler = (1.571, 1.367e-16, 1.367e-16)
ob_circle_002.scale = (0.5075, 0.5075, 0.5075)
ob_circle_002.lock_rotations_4d = False
ob_circle_002.empty_display_type = 'ARROWS'
ob_circle_002.color = (0.0, 0.0, 0.0, 1.0)
ob_circle_002.lineart.crease_threshold = 0.0
ob_circle.location = (-1.887, -0.003091, 0.0)
ob_circle.rotation_euler = (1.571, 1.367e-16, 1.367e-16)
ob_circle.scale = (0.5075, 0.5075, 0.5075)
ob_circle.lock_rotations_4d = False
ob_circle.empty_display_type = 'ARROWS'
ob_circle.color = (0.0, 0.0, 0.0, 1.0)
ob_circle.lineart.crease_threshold = 0.0
ob_circle_006.parent = ob_circle
ob_circle_006.matrix_parent_inverse = Matrix(((1.97, 2.694e-16, -2.694e-16, 0.0), (2.498e-16, 1.488e-07, 1.97, -0.0), (2.328e-10, -1.97, 1.488e-07, 0.0), (0.0, 0.0, 0.0, 1.0)))
ob_circle_006.location = (0.0, 0.0, 0.0)
ob_circle_006.rotation_euler = (1.571, 0.0, 0.0)
ob_circle_006.scale = (0.9289, 0.9289, 0.9289)
ob_circle_006.lock_rotations_4d = False
ob_circle_006.empty_display_type = 'ARROWS'
ob_circle_006.color = (0.0, 0.0, 0.0, 1.0)
ob_circle_006.show_instancer_for_render = False
ob_circle_006.instance_type = 'VERTS'
ob_circle_006.use_instance_vertices_rotation = True
ob_circle_006.lineart.crease_threshold = 0.0
ob_circle_007.parent = ob_circle_006
ob_circle_007.matrix_parent_inverse = Matrix(((1.0, 8.721e-24, -2.892e-24, -1.522), (1.388e-17, 7.55e-08, 1.0, 0.5026), (-1.164e-10, -1.0, 7.55e-08, -0.02872), (0.0, 0.0, 0.0, 1.0)))
ob_circle_007.location = (1.522, -0.02872, -0.5026)
ob_circle_007.rotation_euler = (1.571, -0.0, -0.0)
ob_circle_007.track_axis = 'NEG_X'
ob_circle_007.lock_rotations_4d = False
ob_circle_007.empty_display_type = 'ARROWS'
ob_circle_007.color = (0.0, 0.0, 0.0, 1.0)
ob_circle_007.lineart.crease_threshold = 0.0
ob_circle_005.parent = ob_circle
ob_circle_005.matrix_parent_inverse = Matrix(((1.97, 2.694e-16, -2.694e-16, 3.718), (2.498e-16, 1.488e-07, 1.97, 4.598e-10), (2.328e-10, -1.97, 1.488e-07, -0.006091), (0.0, 0.0, 0.0, 1.0)))
ob_circle_005.location = (-1.9, 0.02481, 0.0)
ob_circle_005.rotation_euler = (1.571, -0.0, -0.0)
ob_circle_005.lock_rotations_4d = False
ob_circle_005.empty_display_type = 'ARROWS'
ob_circle_005.color = (0.0, 0.0, 0.0, 1.0)
ob_circle_005.lineart.crease_threshold = 0.0
ob_curvecircle.parent = ob_circle
ob_curvecircle.matrix_parent_inverse = Matrix(((1.97, 2.694e-16, -2.694e-16, 3.718), (2.498e-16, 1.488e-07, 1.97, 4.598e-10), (2.328e-10, -1.97, 1.488e-07, -0.006091), (0.0, 0.0, 0.0, 1.0)))
ob_curvecircle.location = (-2.115, 0.0, -0.8442)
ob_curvecircle.rotation_euler = (1.571, -0.0, -0.0)
ob_curvecircle.scale = (0.2383, 0.2383, 0.2383)
ob_curvecircle.lock_rotations_4d = False
ob_curvecircle.empty_display_type = 'ARROWS'
ob_curvecircle.color = (0.0, 0.0, 0.0, 1.0)
ob_curvecircle.lineart.crease_threshold = 0.0
ob_curvecircle_001.parent = ob_curvecircle
ob_curvecircle_001.matrix_parent_inverse = Matrix(((1.0, 8.721e-24, -2.892e-24, 2.885), (0.0, 7.55e-08, 1.0, 2.631), (-1.182e-10, -1.0, 7.55e-08, 1.983e-07), (0.0, 0.0, 0.0, 1.0)))
ob_curvecircle_001.location = (-2.437, 0.0, -2.933)
ob_curvecircle_001.rotation_euler = (1.571, -0.0, 0.0)
ob_curvecircle_001.lock_rotations_4d = False
ob_curvecircle_001.empty_display_type = 'ARROWS'
ob_curvecircle_001.color = (0.0, 0.0, 0.0, 1.0)
ob_curvecircle_001.lineart.crease_threshold = 0.0
ob_camera.location = (0.0, -11.0, 0.04)
ob_camera.rotation_euler = (1.571, 1.367e-16, 1.367e-16)
ob_camera.lock_rotations_4d = False
ob_camera.empty_display_type = 'ARROWS'
ob_camera.color = (0.0, 0.0, 0.0, 0.0)
ob_camera.display_type = 'WIRE'
ob_camera.lineart.crease_threshold = 0.0
ob_circle_003.parent = ob_circle_001
ob_circle_003.matrix_parent_inverse = Matrix(((1.97, 0.0, 0.0, 0.7628), (2.694e-16, 1.488e-07, 1.97, -1.379), (2.694e-16, -1.97, 1.49e-07, -0.006091), (0.0, 0.0, 0.0, 1.0)))
ob_circle_003.location = (-0.3872, -0.003091, 0.7)
ob_circle_003.rotation_euler = (1.571, 1.012e-18, -1.182e-10)
ob_circle_003.scale = (0.5112, 0.5112, 0.5112)
ob_circle_003.lock_rotations_4d = False
ob_circle_003.empty_display_type = 'ARROWS'
ob_circle_003.color = (0.0, 0.0, 0.0, 1.0)
ob_circle_003.lineart.crease_threshold = 0.0
ob_circle_008.parent = ob_circle
ob_circle_008.matrix_parent_inverse = Matrix(((1.97, 2.694e-16, -2.694e-16, 0.0), (2.498e-16, 1.488e-07, 1.97, -0.0), (2.328e-10, -1.97, 1.488e-07, 0.0), (0.0, 0.0, 0.0, 1.0)))
ob_circle_008.location = (0.0, -0.005166, 0.0)
ob_circle_008.rotation_euler = (1.571, -0.0, -0.0)
ob_circle_008.lock_rotations_4d = False
ob_circle_008.empty_display_type = 'ARROWS'
ob_circle_008.color = (0.0, 0.0, 0.0, 1.0)
ob_circle_008.lineart.crease_threshold = 0.0
ob_circle_009.parent = ob_circle_006
ob_circle_009.matrix_parent_inverse = Matrix(((1.0, 8.721e-24, -2.892e-24, -1.522), (1.388e-17, 7.55e-08, 1.0, 0.5026), (-1.164e-10, -1.0, 7.55e-08, -0.02872), (0.0, 0.0, 0.0, 1.0)))
ob_circle_009.location = (1.522, -0.02872, -0.5026)
ob_circle_009.rotation_euler = (1.571, -0.0, -0.0)
ob_circle_009.track_axis = 'NEG_X'
ob_circle_009.lock_rotations_4d = False
ob_circle_009.empty_display_type = 'ARROWS'
ob_circle_009.color = (0.0, 0.0, 0.0, 1.0)
ob_circle_009.lineart.crease_threshold = 0.0

# ---- collection membership
col_collection_1.objects.link(ob_circle_001)
col_collection_1.objects.link(ob_circle_004)
col_collection_1.objects.link(ob_plane)
col_collection_1.objects.link(ob_circle_002)
col_collection_1.objects.link(ob_circle)
col_collection_1.objects.link(ob_circle_006)
col_collection_1.objects.link(ob_circle_007)
col_collection_1.objects.link(ob_circle_005)
col_collection_1.objects.link(ob_curvecircle)
col_collection_1.objects.link(ob_curvecircle_001)
col_collection_1.objects.link(ob_camera)
col_collection_2.objects.link(ob_circle_003)
col_collection_2.objects.link(ob_circle_008)
col_collection_3.objects.link(ob_circle_006)
col_collection_3.objects.link(ob_circle_009)

# ---- scene / render settings (as saved in the file)
scene.camera = ob_camera
scene.frame_start = 1; scene.frame_end = 250; scene.frame_set(2)
scene.render.engine = 'BLENDER_EEVEE_NEXT'
scene.render.image_settings.compression = 90
scene.render.resolution_x = 256
scene.render.resolution_y = 128
scene.render.pixel_aspect_x = 100.0
scene.render.pixel_aspect_y = 100.0
scene.render.fps = 25
scene.render.dither_intensity = 0.0
scene.render.film_transparent = True
scene.render.use_sequencer = False
scene.render.bake_bias = 0.0
scene.render.use_stamp_time = False
scene.render.use_stamp_date = False
scene.render.use_stamp_frame = False
scene.render.use_stamp_camera = False
scene.render.use_stamp_scene = False
scene.render.use_stamp_filename = False
scene.render.use_stamp_render_time = False
scene.render.stamp_font_size = 0
scene.cycles.use_denoising = False
scene.cycles.samples = 10
scene.cycles.sampling_pattern = 'TABULATED_SOBOL'
scene.cycles.light_sampling_threshold = 0.0
scene.cycles.use_adaptive_sampling = False
scene.cycles.use_light_tree = False
scene.cycles.blur_glossy = 0.0
scene.cycles.volume_bounces = 1
scene.cycles.pixel_filter_type = 'GAUSSIAN'
scene.cycles.sample_clamp_indirect = 0.0
scene.view_settings.view_transform = 'Raw'
bpy.context.view_layer.update()

